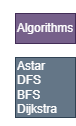

The diagram above was exported from draw.io. Its source (the exported page's mxGraphModel, read from the mxfile embedded in the PNG):
<mxGraphModel dx="769" dy="362" grid="1" gridSize="10" guides="1" tooltips="1" connect="1" arrows="1" fold="1" page="1" pageScale="1" pageWidth="827" pageHeight="1169" math="0" shadow="0">
  <root>
    <mxCell id="0" />
    <mxCell id="1" parent="0" />
    <mxCell id="sSv7fusMSev46IHdH-EN-1" value="" style="whiteSpace=wrap;html=1;aspect=fixed;" vertex="1" parent="1">
      <mxGeometry x="180" y="70" width="650" height="650" as="geometry" />
    </mxCell>
    <mxCell id="sSv7fusMSev46IHdH-EN-2" value="Profile" style="rounded=0;whiteSpace=wrap;html=1;fillColor=#647687;fontColor=#ffffff;strokeColor=#314354;" vertex="1" parent="1">
      <mxGeometry x="190" y="80" width="60" height="30" as="geometry" />
    </mxCell>
    <mxCell id="sSv7fusMSev46IHdH-EN-3" value="Distance Formula" style="rounded=0;whiteSpace=wrap;html=1;fillColor=#647687;fontColor=#ffffff;strokeColor=#314354;" vertex="1" parent="1">
      <mxGeometry x="260" y="80" width="60" height="30" as="geometry" />
    </mxCell>
    <mxCell id="sSv7fusMSev46IHdH-EN-4" value="Clear Board" style="rounded=0;whiteSpace=wrap;html=1;fillColor=#647687;fontColor=#ffffff;strokeColor=#314354;" vertex="1" parent="1">
      <mxGeometry x="330" y="80" width="60" height="30" as="geometry" />
    </mxCell>
    <mxCell id="sSv7fusMSev46IHdH-EN-5" value="Questions" style="rounded=0;whiteSpace=wrap;html=1;fillColor=#647687;fontColor=#ffffff;strokeColor=#314354;" vertex="1" parent="1">
      <mxGeometry x="400" y="80" width="60" height="30" as="geometry" />
    </mxCell>
    <mxCell id="sSv7fusMSev46IHdH-EN-6" value="Visualize" style="rounded=0;whiteSpace=wrap;html=1;fillColor=#1ba1e2;fontColor=#ffffff;strokeColor=#006EAF;" vertex="1" parent="1">
      <mxGeometry x="470" y="80" width="60" height="30" as="geometry" />
    </mxCell>
    <mxCell id="sSv7fusMSev46IHdH-EN-7" value="Algorithms" style="rounded=0;whiteSpace=wrap;html=1;fillColor=#647687;fontColor=#ffffff;strokeColor=#314354;" vertex="1" parent="1">
      <mxGeometry x="540" y="80" width="60" height="30" as="geometry" />
    </mxCell>
    <mxCell id="sSv7fusMSev46IHdH-EN-9" style="edgeStyle=orthogonalEdgeStyle;rounded=0;orthogonalLoop=1;jettySize=auto;html=1;exitX=0.5;exitY=1;exitDx=0;exitDy=0;" edge="1" parent="1">
      <mxGeometry relative="1" as="geometry">
        <mxPoint x="645" y="110" as="sourcePoint" />
        <mxPoint x="645" y="110" as="targetPoint" />
      </mxGeometry>
    </mxCell>
    <mxCell id="sSv7fusMSev46IHdH-EN-11" value="Maze" style="rounded=0;whiteSpace=wrap;html=1;fillColor=#647687;fontColor=#ffffff;strokeColor=#314354;" vertex="1" parent="1">
      <mxGeometry x="610" y="80" width="60" height="30" as="geometry" />
    </mxCell>
    <mxCell id="sSv7fusMSev46IHdH-EN-12" value="Speed" style="rounded=0;whiteSpace=wrap;html=1;fillColor=#647687;fontColor=#ffffff;strokeColor=#314354;" vertex="1" parent="1">
      <mxGeometry x="680" y="80" width="60" height="30" as="geometry" />
    </mxCell>
    <mxCell id="sSv7fusMSev46IHdH-EN-14" value="Type" style="rounded=0;whiteSpace=wrap;html=1;fillColor=#647687;fontColor=#ffffff;strokeColor=#314354;" vertex="1" parent="1">
      <mxGeometry x="750" y="80" width="60" height="30" as="geometry" />
    </mxCell>
    <mxCell id="sSv7fusMSev46IHdH-EN-15" value="" style="rounded=0;whiteSpace=wrap;html=1;fillColor=#d5e8d4;strokeColor=#82b366;" vertex="1" parent="1">
      <mxGeometry x="280" y="135" width="20" height="20" as="geometry" />
    </mxCell>
    <mxCell id="sSv7fusMSev46IHdH-EN-17" value="Start Node" style="text;html=1;strokeColor=none;fillColor=none;align=center;verticalAlign=middle;whiteSpace=wrap;rounded=0;" vertex="1" parent="1">
      <mxGeometry x="200" y="130" width="80" height="30" as="geometry" />
    </mxCell>
    <mxCell id="sSv7fusMSev46IHdH-EN-18" value="Target Node" style="text;html=1;strokeColor=none;fillColor=none;align=center;verticalAlign=middle;whiteSpace=wrap;rounded=0;" vertex="1" parent="1">
      <mxGeometry x="297" y="130" width="80" height="30" as="geometry" />
    </mxCell>
    <mxCell id="sSv7fusMSev46IHdH-EN-19" value="Unvisited Node" style="text;html=1;strokeColor=none;fillColor=none;align=center;verticalAlign=middle;whiteSpace=wrap;rounded=0;" vertex="1" parent="1">
      <mxGeometry x="394" y="130" width="90" height="30" as="geometry" />
    </mxCell>
    <mxCell id="sSv7fusMSev46IHdH-EN-20" value="Visited Node" style="text;html=1;strokeColor=none;fillColor=none;align=center;verticalAlign=middle;whiteSpace=wrap;rounded=0;" vertex="1" parent="1">
      <mxGeometry x="500" y="130" width="90" height="30" as="geometry" />
    </mxCell>
    <mxCell id="sSv7fusMSev46IHdH-EN-21" value="Shortest Path" style="text;html=1;strokeColor=none;fillColor=none;align=center;verticalAlign=middle;whiteSpace=wrap;rounded=0;" vertex="1" parent="1">
      <mxGeometry x="596" y="130" width="90" height="30" as="geometry" />
    </mxCell>
    <mxCell id="sSv7fusMSev46IHdH-EN-22" value="Wall Node" style="text;html=1;strokeColor=none;fillColor=none;align=center;verticalAlign=middle;whiteSpace=wrap;rounded=0;" vertex="1" parent="1">
      <mxGeometry x="690" y="130" width="90" height="30" as="geometry" />
    </mxCell>
    <mxCell id="sSv7fusMSev46IHdH-EN-23" value="" style="rounded=0;whiteSpace=wrap;html=1;fillColor=#f8cecc;strokeColor=#b85450;" vertex="1" parent="1">
      <mxGeometry x="371" y="134" width="20" height="20" as="geometry" />
    </mxCell>
    <mxCell id="sSv7fusMSev46IHdH-EN-24" value="" style="rounded=0;whiteSpace=wrap;html=1;" vertex="1" parent="1">
      <mxGeometry x="485" y="134" width="20" height="20" as="geometry" />
    </mxCell>
    <mxCell id="sSv7fusMSev46IHdH-EN-25" value="" style="rounded=0;whiteSpace=wrap;html=1;fillColor=#1ba1e2;fontColor=#ffffff;strokeColor=#006EAF;" vertex="1" parent="1">
      <mxGeometry x="581" y="135" width="20" height="20" as="geometry" />
    </mxCell>
    <mxCell id="sSv7fusMSev46IHdH-EN-26" value="" style="rounded=0;whiteSpace=wrap;html=1;fillColor=#e3c800;fontColor=#000000;strokeColor=#B09500;" vertex="1" parent="1">
      <mxGeometry x="680" y="135" width="20" height="20" as="geometry" />
    </mxCell>
    <mxCell id="sSv7fusMSev46IHdH-EN-27" value="" style="rounded=0;whiteSpace=wrap;html=1;fillColor=#330000;" vertex="1" parent="1">
      <mxGeometry x="766" y="135" width="20" height="20" as="geometry" />
    </mxCell>
    <mxCell id="sSv7fusMSev46IHdH-EN-28" value="Pick an algorithm and visualize it!" style="text;html=1;strokeColor=none;fillColor=none;align=center;verticalAlign=middle;whiteSpace=wrap;rounded=0;" vertex="1" parent="1">
      <mxGeometry x="305" y="160" width="380" height="30" as="geometry" />
    </mxCell>
    <mxCell id="sSv7fusMSev46IHdH-EN-29" value="" style="rounded=0;whiteSpace=wrap;html=1;fillColor=none;" vertex="1" parent="1">
      <mxGeometry x="205" y="230" width="600" height="450" as="geometry" />
    </mxCell>
    <mxCell id="sSv7fusMSev46IHdH-EN-31" value="" style="endArrow=none;html=1;rounded=0;exitX=0;exitY=0.101;exitDx=0;exitDy=0;exitPerimeter=0;" edge="1" parent="1">
      <mxGeometry width="50" height="50" relative="1" as="geometry">
        <mxPoint x="205" y="285.44999999999993" as="sourcePoint" />
        <mxPoint x="805" y="285" as="targetPoint" />
      </mxGeometry>
    </mxCell>
    <mxCell id="sSv7fusMSev46IHdH-EN-35" value="" style="endArrow=none;html=1;rounded=0;exitX=0;exitY=0.101;exitDx=0;exitDy=0;exitPerimeter=0;" edge="1" parent="1">
      <mxGeometry width="50" height="50" relative="1" as="geometry">
        <mxPoint x="204" y="314.44999999999993" as="sourcePoint" />
        <mxPoint x="804" y="314" as="targetPoint" />
      </mxGeometry>
    </mxCell>
    <mxCell id="sSv7fusMSev46IHdH-EN-37" value="" style="endArrow=none;html=1;rounded=0;exitX=0;exitY=0.101;exitDx=0;exitDy=0;exitPerimeter=0;" edge="1" parent="1">
      <mxGeometry width="50" height="50" relative="1" as="geometry">
        <mxPoint x="206" y="353.44999999999993" as="sourcePoint" />
        <mxPoint x="806" y="353" as="targetPoint" />
      </mxGeometry>
    </mxCell>
    <mxCell id="sSv7fusMSev46IHdH-EN-38" value="" style="endArrow=none;html=1;rounded=0;exitX=0;exitY=0.101;exitDx=0;exitDy=0;exitPerimeter=0;" edge="1" parent="1">
      <mxGeometry width="50" height="50" relative="1" as="geometry">
        <mxPoint x="206" y="389.44999999999993" as="sourcePoint" />
        <mxPoint x="806" y="389" as="targetPoint" />
      </mxGeometry>
    </mxCell>
    <mxCell id="sSv7fusMSev46IHdH-EN-39" value="" style="endArrow=none;html=1;rounded=0;exitX=0;exitY=0.101;exitDx=0;exitDy=0;exitPerimeter=0;" edge="1" parent="1">
      <mxGeometry width="50" height="50" relative="1" as="geometry">
        <mxPoint x="206" y="424.44999999999993" as="sourcePoint" />
        <mxPoint x="806" y="424" as="targetPoint" />
      </mxGeometry>
    </mxCell>
    <mxCell id="sSv7fusMSev46IHdH-EN-40" value="" style="endArrow=none;html=1;rounded=0;exitX=0;exitY=0.101;exitDx=0;exitDy=0;exitPerimeter=0;" edge="1" parent="1">
      <mxGeometry width="50" height="50" relative="1" as="geometry">
        <mxPoint x="206" y="459.44999999999993" as="sourcePoint" />
        <mxPoint x="806" y="459" as="targetPoint" />
      </mxGeometry>
    </mxCell>
    <mxCell id="sSv7fusMSev46IHdH-EN-41" value="" style="endArrow=none;html=1;rounded=0;exitX=0;exitY=0.101;exitDx=0;exitDy=0;exitPerimeter=0;" edge="1" parent="1">
      <mxGeometry width="50" height="50" relative="1" as="geometry">
        <mxPoint x="206" y="494.44999999999993" as="sourcePoint" />
        <mxPoint x="806" y="494" as="targetPoint" />
      </mxGeometry>
    </mxCell>
    <mxCell id="sSv7fusMSev46IHdH-EN-42" value="" style="endArrow=none;html=1;rounded=0;exitX=0;exitY=0.101;exitDx=0;exitDy=0;exitPerimeter=0;" edge="1" parent="1">
      <mxGeometry width="50" height="50" relative="1" as="geometry">
        <mxPoint x="206" y="528.4499999999999" as="sourcePoint" />
        <mxPoint x="806" y="528" as="targetPoint" />
      </mxGeometry>
    </mxCell>
    <mxCell id="sSv7fusMSev46IHdH-EN-43" value="" style="endArrow=none;html=1;rounded=0;exitX=0;exitY=0.101;exitDx=0;exitDy=0;exitPerimeter=0;" edge="1" parent="1">
      <mxGeometry width="50" height="50" relative="1" as="geometry">
        <mxPoint x="206" y="560.4499999999999" as="sourcePoint" />
        <mxPoint x="806" y="560" as="targetPoint" />
      </mxGeometry>
    </mxCell>
    <mxCell id="sSv7fusMSev46IHdH-EN-44" value="" style="endArrow=none;html=1;rounded=0;exitX=0;exitY=0.101;exitDx=0;exitDy=0;exitPerimeter=0;" edge="1" parent="1">
      <mxGeometry width="50" height="50" relative="1" as="geometry">
        <mxPoint x="206" y="594.4499999999999" as="sourcePoint" />
        <mxPoint x="806" y="594" as="targetPoint" />
      </mxGeometry>
    </mxCell>
    <mxCell id="sSv7fusMSev46IHdH-EN-45" value="" style="endArrow=none;html=1;rounded=0;exitX=0;exitY=0.101;exitDx=0;exitDy=0;exitPerimeter=0;" edge="1" parent="1">
      <mxGeometry width="50" height="50" relative="1" as="geometry">
        <mxPoint x="206" y="629.4499999999999" as="sourcePoint" />
        <mxPoint x="806" y="629" as="targetPoint" />
      </mxGeometry>
    </mxCell>
    <mxCell id="sSv7fusMSev46IHdH-EN-46" value="" style="endArrow=none;html=1;rounded=0;exitX=0;exitY=0.101;exitDx=0;exitDy=0;exitPerimeter=0;" edge="1" parent="1">
      <mxGeometry width="50" height="50" relative="1" as="geometry">
        <mxPoint x="206" y="656.4499999999999" as="sourcePoint" />
        <mxPoint x="806" y="656" as="targetPoint" />
      </mxGeometry>
    </mxCell>
    <mxCell id="sSv7fusMSev46IHdH-EN-47" value="" style="endArrow=none;html=1;rounded=0;exitX=0;exitY=0.101;exitDx=0;exitDy=0;exitPerimeter=0;" edge="1" parent="1">
      <mxGeometry width="50" height="50" relative="1" as="geometry">
        <mxPoint x="206" y="256.44999999999993" as="sourcePoint" />
        <mxPoint x="806" y="256" as="targetPoint" />
      </mxGeometry>
    </mxCell>
    <mxCell id="sSv7fusMSev46IHdH-EN-48" value="" style="endArrow=none;html=1;rounded=0;exitX=0.066;exitY=0.003;exitDx=0;exitDy=0;exitPerimeter=0;entryX=0.068;entryY=1.008;entryDx=0;entryDy=0;entryPerimeter=0;" edge="1" parent="1">
      <mxGeometry width="50" height="50" relative="1" as="geometry">
        <mxPoint x="244.5999999999999" y="230.34999999999997" as="sourcePoint" />
        <mxPoint x="245.79999999999995" y="680" as="targetPoint" />
      </mxGeometry>
    </mxCell>
    <mxCell id="sSv7fusMSev46IHdH-EN-49" value="" style="endArrow=none;html=1;rounded=0;exitX=0.066;exitY=0.003;exitDx=0;exitDy=0;exitPerimeter=0;entryX=0.068;entryY=1.008;entryDx=0;entryDy=0;entryPerimeter=0;" edge="1" parent="1">
      <mxGeometry width="50" height="50" relative="1" as="geometry">
        <mxPoint x="281.5999999999999" y="231.34999999999997" as="sourcePoint" />
        <mxPoint x="282.79999999999995" y="681" as="targetPoint" />
      </mxGeometry>
    </mxCell>
    <mxCell id="sSv7fusMSev46IHdH-EN-50" value="" style="endArrow=none;html=1;rounded=0;exitX=0.066;exitY=0.003;exitDx=0;exitDy=0;exitPerimeter=0;entryX=0.068;entryY=1.008;entryDx=0;entryDy=0;entryPerimeter=0;" edge="1" parent="1">
      <mxGeometry width="50" height="50" relative="1" as="geometry">
        <mxPoint x="322.5999999999999" y="230.34999999999997" as="sourcePoint" />
        <mxPoint x="323.79999999999995" y="680" as="targetPoint" />
      </mxGeometry>
    </mxCell>
    <mxCell id="sSv7fusMSev46IHdH-EN-51" value="" style="endArrow=none;html=1;rounded=0;exitX=0.066;exitY=0.003;exitDx=0;exitDy=0;exitPerimeter=0;entryX=0.068;entryY=1.008;entryDx=0;entryDy=0;entryPerimeter=0;" edge="1" parent="1">
      <mxGeometry width="50" height="50" relative="1" as="geometry">
        <mxPoint x="357.5999999999999" y="231.34999999999997" as="sourcePoint" />
        <mxPoint x="358.79999999999995" y="681" as="targetPoint" />
      </mxGeometry>
    </mxCell>
    <mxCell id="sSv7fusMSev46IHdH-EN-52" value="" style="endArrow=none;html=1;rounded=0;exitX=0.066;exitY=0.003;exitDx=0;exitDy=0;exitPerimeter=0;entryX=0.068;entryY=1.008;entryDx=0;entryDy=0;entryPerimeter=0;" edge="1" parent="1">
      <mxGeometry width="50" height="50" relative="1" as="geometry">
        <mxPoint x="391.5999999999999" y="231.34999999999997" as="sourcePoint" />
        <mxPoint x="392.79999999999995" y="681" as="targetPoint" />
      </mxGeometry>
    </mxCell>
    <mxCell id="sSv7fusMSev46IHdH-EN-53" value="" style="endArrow=none;html=1;rounded=0;exitX=0.066;exitY=0.003;exitDx=0;exitDy=0;exitPerimeter=0;entryX=0.068;entryY=1.008;entryDx=0;entryDy=0;entryPerimeter=0;" edge="1" parent="1">
      <mxGeometry width="50" height="50" relative="1" as="geometry">
        <mxPoint x="425.5999999999999" y="231.34999999999997" as="sourcePoint" />
        <mxPoint x="426.79999999999995" y="681" as="targetPoint" />
      </mxGeometry>
    </mxCell>
    <mxCell id="sSv7fusMSev46IHdH-EN-54" value="" style="endArrow=none;html=1;rounded=0;exitX=0.066;exitY=0.003;exitDx=0;exitDy=0;exitPerimeter=0;entryX=0.068;entryY=1.008;entryDx=0;entryDy=0;entryPerimeter=0;" edge="1" parent="1">
      <mxGeometry width="50" height="50" relative="1" as="geometry">
        <mxPoint x="458.5999999999999" y="231.34999999999997" as="sourcePoint" />
        <mxPoint x="459.79999999999995" y="681" as="targetPoint" />
      </mxGeometry>
    </mxCell>
    <mxCell id="sSv7fusMSev46IHdH-EN-55" value="" style="endArrow=none;html=1;rounded=0;exitX=0.066;exitY=0.003;exitDx=0;exitDy=0;exitPerimeter=0;entryX=0.068;entryY=1.008;entryDx=0;entryDy=0;entryPerimeter=0;" edge="1" parent="1">
      <mxGeometry width="50" height="50" relative="1" as="geometry">
        <mxPoint x="489.5999999999999" y="231.34999999999997" as="sourcePoint" />
        <mxPoint x="490.79999999999984" y="681" as="targetPoint" />
      </mxGeometry>
    </mxCell>
    <mxCell id="sSv7fusMSev46IHdH-EN-56" value="" style="endArrow=none;html=1;rounded=0;exitX=0.066;exitY=0.003;exitDx=0;exitDy=0;exitPerimeter=0;entryX=0.068;entryY=1.008;entryDx=0;entryDy=0;entryPerimeter=0;" edge="1" parent="1">
      <mxGeometry width="50" height="50" relative="1" as="geometry">
        <mxPoint x="521.5999999999999" y="231.34999999999997" as="sourcePoint" />
        <mxPoint x="522.7999999999998" y="681" as="targetPoint" />
      </mxGeometry>
    </mxCell>
    <mxCell id="sSv7fusMSev46IHdH-EN-57" value="" style="endArrow=none;html=1;rounded=0;exitX=0.066;exitY=0.003;exitDx=0;exitDy=0;exitPerimeter=0;entryX=0.068;entryY=1.008;entryDx=0;entryDy=0;entryPerimeter=0;" edge="1" parent="1">
      <mxGeometry width="50" height="50" relative="1" as="geometry">
        <mxPoint x="551.5999999999999" y="231.34999999999997" as="sourcePoint" />
        <mxPoint x="552.7999999999998" y="681" as="targetPoint" />
      </mxGeometry>
    </mxCell>
    <mxCell id="sSv7fusMSev46IHdH-EN-58" value="" style="endArrow=none;html=1;rounded=0;exitX=0.066;exitY=0.003;exitDx=0;exitDy=0;exitPerimeter=0;entryX=0.068;entryY=1.008;entryDx=0;entryDy=0;entryPerimeter=0;" edge="1" parent="1">
      <mxGeometry width="50" height="50" relative="1" as="geometry">
        <mxPoint x="579.5999999999999" y="231.34999999999997" as="sourcePoint" />
        <mxPoint x="580.7999999999998" y="681" as="targetPoint" />
      </mxGeometry>
    </mxCell>
    <mxCell id="sSv7fusMSev46IHdH-EN-59" value="" style="endArrow=none;html=1;rounded=0;exitX=0.066;exitY=0.003;exitDx=0;exitDy=0;exitPerimeter=0;entryX=0.068;entryY=1.008;entryDx=0;entryDy=0;entryPerimeter=0;" edge="1" parent="1">
      <mxGeometry width="50" height="50" relative="1" as="geometry">
        <mxPoint x="609.5999999999999" y="230.34999999999997" as="sourcePoint" />
        <mxPoint x="610.7999999999997" y="680" as="targetPoint" />
      </mxGeometry>
    </mxCell>
    <mxCell id="sSv7fusMSev46IHdH-EN-60" value="" style="endArrow=none;html=1;rounded=0;exitX=0.066;exitY=0.003;exitDx=0;exitDy=0;exitPerimeter=0;entryX=0.068;entryY=1.008;entryDx=0;entryDy=0;entryPerimeter=0;" edge="1" parent="1">
      <mxGeometry width="50" height="50" relative="1" as="geometry">
        <mxPoint x="643.5999999999999" y="231.35000000000002" as="sourcePoint" />
        <mxPoint x="644.7999999999997" y="680.9999999999999" as="targetPoint" />
      </mxGeometry>
    </mxCell>
    <mxCell id="sSv7fusMSev46IHdH-EN-61" value="" style="endArrow=none;html=1;rounded=0;exitX=0.066;exitY=0.003;exitDx=0;exitDy=0;exitPerimeter=0;entryX=0.068;entryY=1.008;entryDx=0;entryDy=0;entryPerimeter=0;" edge="1" parent="1">
      <mxGeometry width="50" height="50" relative="1" as="geometry">
        <mxPoint x="677.5999999999999" y="231.35000000000002" as="sourcePoint" />
        <mxPoint x="678.7999999999997" y="680.9999999999999" as="targetPoint" />
      </mxGeometry>
    </mxCell>
    <mxCell id="sSv7fusMSev46IHdH-EN-62" value="" style="endArrow=none;html=1;rounded=0;exitX=0.066;exitY=0.003;exitDx=0;exitDy=0;exitPerimeter=0;entryX=0.068;entryY=1.008;entryDx=0;entryDy=0;entryPerimeter=0;" edge="1" parent="1">
      <mxGeometry width="50" height="50" relative="1" as="geometry">
        <mxPoint x="714.5999999999999" y="230.35000000000002" as="sourcePoint" />
        <mxPoint x="715.7999999999997" y="679.9999999999999" as="targetPoint" />
      </mxGeometry>
    </mxCell>
    <mxCell id="sSv7fusMSev46IHdH-EN-63" value="" style="endArrow=none;html=1;rounded=0;exitX=0.066;exitY=0.003;exitDx=0;exitDy=0;exitPerimeter=0;entryX=0.068;entryY=1.008;entryDx=0;entryDy=0;entryPerimeter=0;" edge="1" parent="1">
      <mxGeometry width="50" height="50" relative="1" as="geometry">
        <mxPoint x="749.5999999999999" y="231.35000000000002" as="sourcePoint" />
        <mxPoint x="750.7999999999997" y="680.9999999999999" as="targetPoint" />
      </mxGeometry>
    </mxCell>
    <mxCell id="sSv7fusMSev46IHdH-EN-64" value="" style="endArrow=none;html=1;rounded=0;exitX=0.066;exitY=0.003;exitDx=0;exitDy=0;exitPerimeter=0;entryX=0.068;entryY=1.008;entryDx=0;entryDy=0;entryPerimeter=0;" edge="1" parent="1">
      <mxGeometry width="50" height="50" relative="1" as="geometry">
        <mxPoint x="778.5999999999999" y="230.34999999999997" as="sourcePoint" />
        <mxPoint x="779.7999999999997" y="679.9999999999998" as="targetPoint" />
      </mxGeometry>
    </mxCell>
    <mxCell id="sSv7fusMSev46IHdH-EN-66" value="" style="rounded=0;whiteSpace=wrap;html=1;fillColor=#D5E8D4;strokeColor=#82b366;" vertex="1" parent="1">
      <mxGeometry x="323" y="390" width="35" height="34" as="geometry" />
    </mxCell>
    <mxCell id="sSv7fusMSev46IHdH-EN-67" value="" style="rounded=0;whiteSpace=wrap;html=1;fillColor=#f8cecc;strokeColor=#b85450;" vertex="1" parent="1">
      <mxGeometry x="644" y="390" width="35" height="34" as="geometry" />
    </mxCell>
    <mxCell id="sSv7fusMSev46IHdH-EN-90" value="Algorithms" style="rounded=0;whiteSpace=wrap;html=1;fillColor=#76608a;fontColor=#ffffff;strokeColor=#432D57;" vertex="1" parent="1">
      <mxGeometry x="1020" y="90" width="60" height="30" as="geometry" />
    </mxCell>
    <mxCell id="sSv7fusMSev46IHdH-EN-91" value="Astar&lt;br&gt;DFS&lt;br&gt;BFS&lt;br&gt;Dijkstra" style="rounded=0;whiteSpace=wrap;html=1;fillColor=#647687;fontColor=#ffffff;strokeColor=#314354;align=left;" vertex="1" parent="1">
      <mxGeometry x="1020" y="134" width="60" height="60" as="geometry" />
    </mxCell>
  </root>
</mxGraphModel>